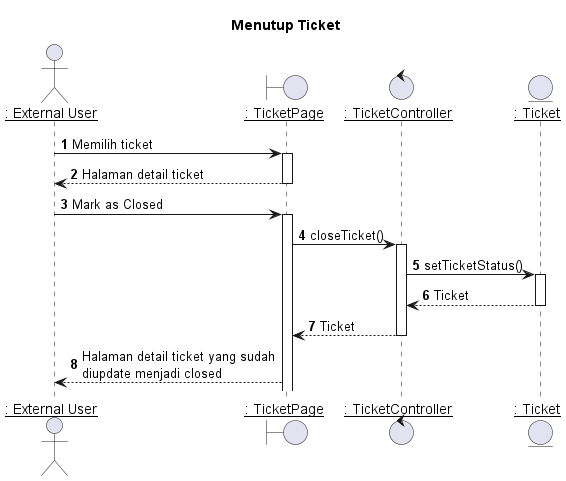

The diagram above was rendered by PlantUML. Its source (embedded in the PNG):
@startuml Menutup Ticket

title "Menutup Ticket"

actor EU as "__: External User__"
boundary TicketPage as "__: TicketPage__"
control TicketController as "__: TicketController__"
entity Ticket as "__: Ticket__"

autonumber 1
'list
EU -> TicketPage: Memilih ticket
activate TicketPage

TicketPage --> EU: Halaman detail ticket
deactivate TicketPage

'Menutup ticket
EU -> TicketPage: Mark as Closed
activate TicketPage

TicketPage -> TicketController: closeTicket()
activate TicketController

TicketController -> Ticket: setTicketStatus()
activate Ticket

Ticket --> TicketController : Ticket
deactivate Ticket

TicketController --> TicketPage : Ticket
deactivate TicketController

TicketPage --> EU : Halaman detail ticket yang sudah\ndiupdate menjadi closed


@enduml